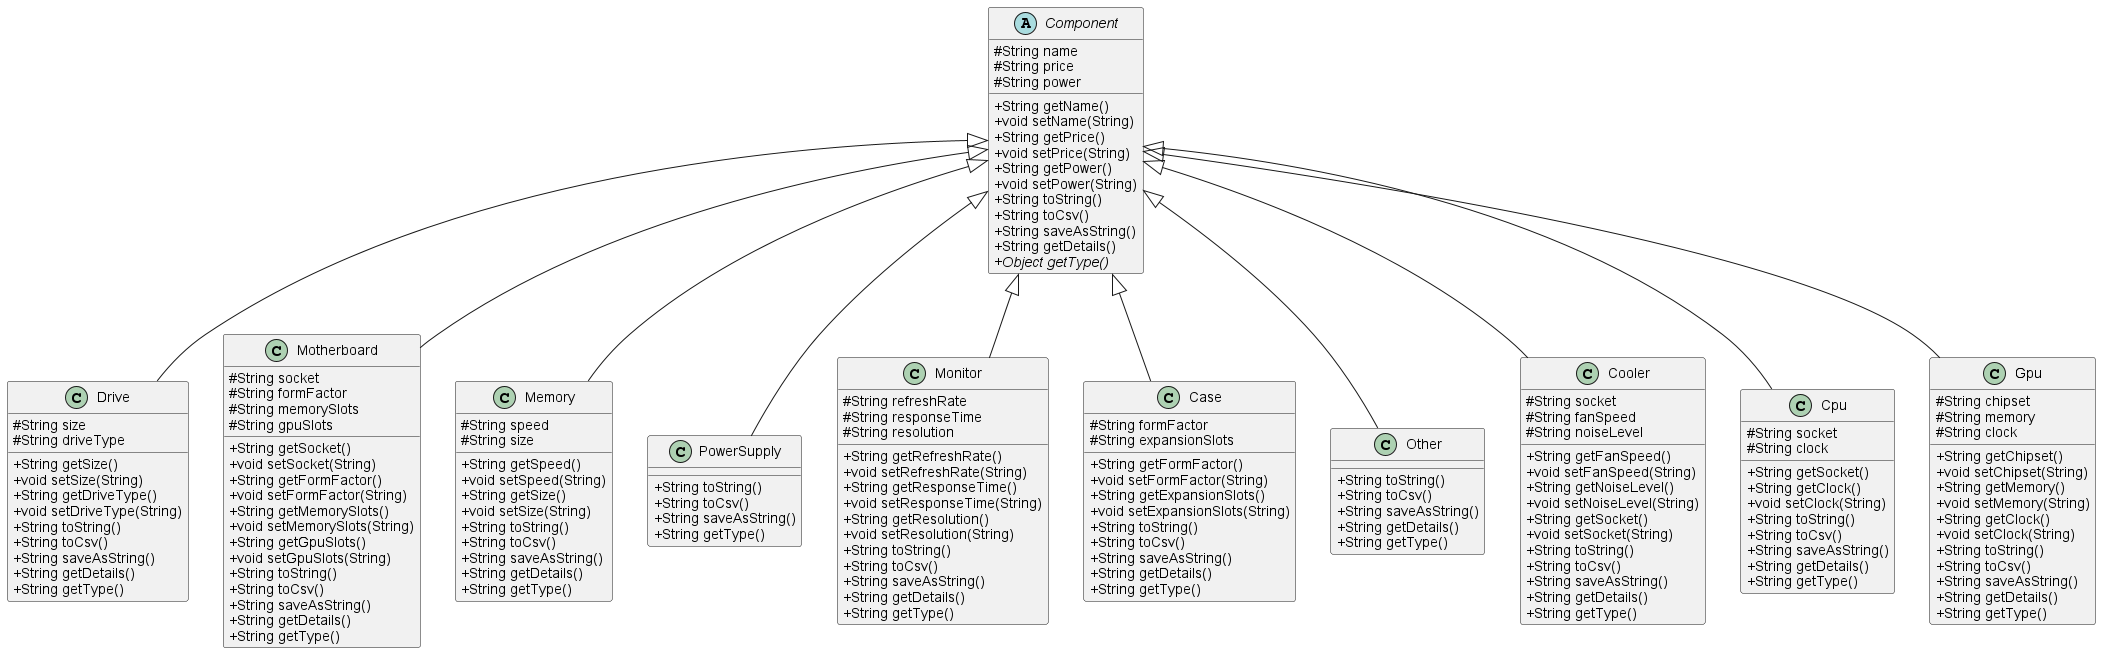

The diagram above was rendered by PlantUML. Its source (embedded in the PNG):
@startuml
skinparam classAttributeIconSize 0


class Drive {
# String size
# String driveType
+ String getSize()
+ void setSize(String)
+ String getDriveType()
+ void setDriveType(String)
+ String toString()
+ String toCsv()
+ String saveAsString()
+ String getDetails()
+ String getType()
}
class Motherboard {
# String socket
# String formFactor
# String memorySlots
# String gpuSlots
+ String getSocket()
+ void setSocket(String)
+ String getFormFactor()
+ void setFormFactor(String)
+ String getMemorySlots()
+ void setMemorySlots(String)
+ String getGpuSlots()
+ void setGpuSlots(String)
+ String toString()
+ String toCsv()
+ String saveAsString()
+ String getDetails()
+ String getType()
}
class Memory {
# String speed
# String size
+ String getSpeed()
+ void setSpeed(String)
+ String getSize()
+ void setSize(String)
+ String toString()
+ String toCsv()
+ String saveAsString()
+ String getDetails()
+ String getType()
}
class PowerSupply {
+ String toString()
+ String toCsv()
+ String saveAsString()
+ String getType()
}
class Monitor {
# String refreshRate
# String responseTime
# String resolution
+ String getRefreshRate()
+ void setRefreshRate(String)
+ String getResponseTime()
+ void setResponseTime(String)
+ String getResolution()
+ void setResolution(String)
+ String toString()
+ String toCsv()
+ String saveAsString()
+ String getDetails()
+ String getType()
}
class Case {
# String formFactor
# String expansionSlots
+ String getFormFactor()
+ void setFormFactor(String)
+ String getExpansionSlots()
+ void setExpansionSlots(String)
+ String toString()
+ String toCsv()
+ String saveAsString()
+ String getDetails()
+ String getType()
}
class Other {
+ String toString()
+ String toCsv()
+ String saveAsString()
+ String getDetails()
+ String getType()
}
class Cooler {
# String socket
# String fanSpeed
# String noiseLevel
+ String getFanSpeed()
+ void setFanSpeed(String)
+ String getNoiseLevel()
+ void setNoiseLevel(String)
+ String getSocket()
+ void setSocket(String)
+ String toString()
+ String toCsv()
+ String saveAsString()
+ String getDetails()
+ String getType()
}
class Cpu {
# String socket
# String clock
+ String getSocket()
+ String getClock()
+ void setClock(String)
+ String toString()
+ String toCsv()
+ String saveAsString()
+ String getDetails()
+ String getType()
}
class Gpu {
# String chipset
# String memory
# String clock
+ String getChipset()
+ void setChipset(String)
+ String getMemory()
+ void setMemory(String)
+ String getClock()
+ void setClock(String)
+ String toString()
+ String toCsv()
+ String saveAsString()
+ String getDetails()
+ String getType()
}
abstract class Component {
# String name
# String price
# String power
+ String getName()
+ void setName(String)
+ String getPrice()
+ void setPrice(String)
+ String getPower()
+ void setPower(String)
+ String toString()
+ String toCsv()
+ String saveAsString()
+ String getDetails()
+ {abstract}Object getType()
}


Component <|-- Drive
Component <|-- Motherboard
Component <|-- Memory
Component <|-- PowerSupply
Component <|-- Monitor
Component <|-- Case
Component <|-- Other
Component <|-- Cooler
Component <|-- Cpu
Component <|-- Gpu
@enduml